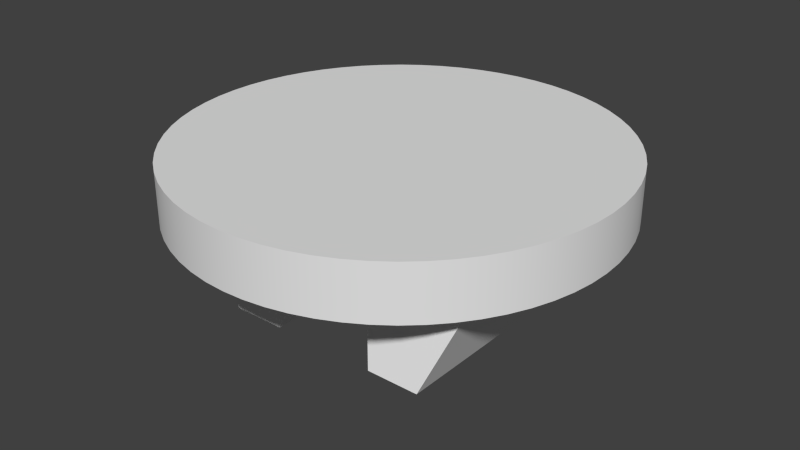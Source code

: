 # Source: convert2.blend  (saved by Blender 2.77.0; exported with 4.5.12 LTS)
import bpy
from mathutils import Matrix  # noqa: F401  (used for matrix-valued properties, if any)

bpy.ops.wm.read_factory_settings(use_empty=True)
scene = bpy.context.scene
scene.name = 'Scene'

# ---- collections
col_collection_1 = bpy.data.collections.new('Collection 1'); scene.collection.children.link(col_collection_1)

# ---- materials (node trees are filled in below, after node groups)
mat_colobotmesh_mat_1 = bpy.data.materials.new('ColobotMesh_mat_1')
mat_colobotmesh_mat_1.alpha_threshold = 0.0
mat_colobotmesh_mat_1.use_transparent_shadow = False
mat_colobotmesh_mat_1.diffuse_color = (1.0, 1.0, 1.0, 1.0)
mat_colobotmesh_mat_1.specular_color = (0.0, 0.0, 0.0)
mat_colobotmesh_mat_1.roughness = 0.5
mat_colobotmesh_mat_2 = bpy.data.materials.new('ColobotMesh_mat_2')
mat_colobotmesh_mat_2.alpha_threshold = 0.0
mat_colobotmesh_mat_2.use_transparent_shadow = False
mat_colobotmesh_mat_2.diffuse_color = (1.0, 1.0, 1.0, 1.0)
mat_colobotmesh_mat_2.specular_color = (0.0, 0.0, 0.0)
mat_colobotmesh_mat_2.roughness = 0.5

# ---- material node trees

# ---- world
world_world = bpy.data.worlds.new('World'); scene.world = world_world
world_world.color = (0.05088, 0.05088, 0.05088)
world_world.use_sun_shadow = False
world_world.sun_shadow_jitter_overblur = 0.0
world_world.cycles.sampling_method = 'NONE'
world_world.cycles.sample_map_resolution = 256

# ---- meshes
me_circle = bpy.data.meshes.new('Circle')
me_circle.from_pydata([(-1.759e-06, 7.51e-07, 0.0), (-1.759e-06, 4.0, 0.0), (-0.3921, 3.981, 0.0), (-0.7804, 3.923, 0.0), (-1.161, 3.828, 0.0), (-1.531, 3.696, 0.0), (-1.886, 3.528, 0.0), (-2.222, 3.326, 0.0), (-2.538, 3.092, 0.0), (-2.828, 2.828, 0.0), (-3.092, 2.538, 0.0), (-3.326, 2.222, 0.0), (-3.528, 1.886, 0.0), (-3.696, 1.531, 0.0), (-3.828, 1.161, 0.0), (-3.923, 0.7804, 0.0), (-3.981, 0.3921, 0.0), (-4.0, 9.934e-08, 0.0), (-3.981, -0.3921, 0.0), (-3.923, -0.7804, 0.0), (-3.828, -1.161, 0.0), (-3.696, -1.531, 0.0), (-3.528, -1.886, 0.0), (-3.326, -2.222, 0.0), (-3.092, -2.538, 0.0), (-2.828, -2.828, 0.0), (-2.538, -3.092, 0.0), (-2.222, -3.326, 0.0), (-1.886, -3.528, 0.0), (-1.531, -3.696, 0.0), (-1.161, -3.828, 0.0), (-0.7804, -3.923, 0.0), (-0.3921, -3.981, 0.0), (1.451e-06, -4.0, 0.0), (0.3921, -3.981, 0.0), (0.7804, -3.923, 0.0), (1.161, -3.828, 0.0), (1.531, -3.696, 0.0), (1.886, -3.528, 0.0), (2.222, -3.326, 0.0), (2.538, -3.092, 0.0), (2.828, -2.828, 0.0), (3.092, -2.538, 0.0), (3.326, -2.222, 0.0), (3.528, -1.886, 0.0), (3.696, -1.531, 0.0), (3.828, -1.161, 0.0), (3.923, -0.7804, 0.0), (3.981, -0.3921, 0.0), (4.0, -1.109e-06, 0.0), (3.981, 0.3921, 0.0), (3.923, 0.7804, 0.0), (3.828, 1.161, 0.0), (3.696, 1.531, 0.0), (3.528, 1.886, 0.0), (3.326, 2.222, 0.0), (3.092, 2.538, 0.0), (2.828, 2.828, 0.0), (2.538, 3.092, 0.0), (2.222, 3.326, 0.0), (1.886, 3.528, 0.0), (1.531, 3.696, 0.0), (1.161, 3.828, 0.0), (0.7804, 3.923, 0.0), (0.3921, 3.981, 0.0), (2.055e-06, 1.903e-06, -1.0), (2.055e-06, 4.0, -1.0), (-0.3921, 3.981, -1.0), (-0.7804, 3.923, -1.0), (-1.161, 3.828, -1.0), (-1.531, 3.696, -1.0), (-1.886, 3.528, -1.0), (-2.222, 3.326, -1.0), (-2.538, 3.092, -1.0), (-2.828, 2.828, -1.0), (-3.092, 2.538, -1.0), (-3.326, 2.222, -1.0), (-3.528, 1.886, -1.0), (-3.696, 1.531, -1.0), (-3.828, 1.161, -1.0), (-3.923, 0.7804, -1.0), (-3.981, 0.3921, -1.0), (-4.0, 1.252e-06, -1.0), (-3.981, -0.3921, -1.0), (-3.923, -0.7804, -1.0), (-3.828, -1.161, -1.0), (-3.696, -1.531, -1.0), (-3.528, -1.886, -1.0), (-3.326, -2.222, -1.0), (-3.092, -2.538, -1.0), (-2.828, -2.828, -1.0), (-2.538, -3.092, -1.0), (-2.222, -3.326, -1.0), (-1.886, -3.528, -1.0), (-1.531, -3.696, -1.0), (-1.161, -3.828, -1.0), (-0.7804, -3.923, -1.0), (-0.3921, -3.981, -1.0), (5.266e-06, -4.0, -1.0), (0.3921, -3.981, -1.0), (0.7804, -3.923, -1.0), (1.161, -3.828, -1.0), (1.531, -3.696, -1.0), (1.886, -3.528, -1.0), (2.222, -3.326, -1.0), (2.538, -3.092, -1.0), (2.828, -2.828, -1.0), (3.092, -2.538, -1.0), (3.326, -2.222, -1.0), (3.528, -1.886, -1.0), (3.696, -1.531, -1.0), (3.828, -1.161, -1.0), (3.923, -0.7804, -1.0), (3.981, -0.3921, -1.0), (4.0, 4.371e-08, -1.0), (3.981, 0.3921, -1.0), (3.923, 0.7804, -1.0), (3.828, 1.161, -1.0), (3.696, 1.531, -1.0), (3.528, 1.886, -1.0), (3.326, 2.222, -1.0), (3.092, 2.538, -1.0), (2.828, 2.828, -1.0), (2.538, 3.092, -1.0), (2.222, 3.326, -1.0), (1.886, 3.528, -1.0), (1.531, 3.696, -1.0), (1.161, 3.828, -1.0), (0.7804, 3.923, -1.0), (0.3921, 3.981, -1.0)], [], [(0, 1, 2), (0, 2, 3), (0, 3, 4), (0, 4, 5), (0, 5, 6), (0, 6, 7), (0, 7, 8), (0, 8, 9), (0, 9, 10), (0, 10, 11), (0, 11, 12), (0, 12, 13), (0, 13, 14), (0, 14, 15), (0, 15, 16), (0, 16, 17), (0, 17, 18), (0, 18, 19), (0, 19, 20), (0, 20, 21), (0, 21, 22), (0, 22, 23), (0, 23, 24), (0, 24, 25), (0, 25, 26), (0, 26, 27), (0, 27, 28), (0, 28, 29), (0, 29, 30), (0, 30, 31), (0, 31, 32), (0, 32, 33), (0, 33, 34), (0, 34, 35), (0, 35, 36), (0, 36, 37), (0, 37, 38), (0, 38, 39), (0, 39, 40), (0, 40, 41), (0, 41, 42), (0, 42, 43), (0, 43, 44), (0, 44, 45), (0, 45, 46), (0, 46, 47), (0, 47, 48), (0, 48, 49), (0, 49, 50), (0, 50, 51), (0, 51, 52), (0, 52, 53), (0, 53, 54), (0, 54, 55), (0, 55, 56), (0, 56, 57), (0, 57, 58), (0, 58, 59), (0, 59, 60), (0, 60, 61), (0, 61, 62), (0, 62, 63), (0, 63, 64), (0, 64, 1), (65, 67, 66), (65, 68, 67), (65, 69, 68), (65, 70, 69), (65, 71, 70), (65, 72, 71), (65, 73, 72), (65, 74, 73), (65, 75, 74), (65, 76, 75), (65, 77, 76), (65, 78, 77), (65, 79, 78), (65, 80, 79), (65, 81, 80), (65, 82, 81), (65, 83, 82), (65, 84, 83), (65, 85, 84), (65, 86, 85), (65, 87, 86), (65, 88, 87), (65, 89, 88), (65, 90, 89), (65, 91, 90), (65, 92, 91), (65, 93, 92), (65, 94, 93), (65, 95, 94), (65, 96, 95), (65, 97, 96), (65, 98, 97), (65, 99, 98), (65, 100, 99), (65, 101, 100), (65, 102, 101), (65, 103, 102), (65, 104, 103), (65, 105, 104), (65, 106, 105), (65, 107, 106), (65, 108, 107), (65, 109, 108), (65, 110, 109), (65, 111, 110), (65, 112, 111), (65, 113, 112), (65, 114, 113), (65, 115, 114), (65, 116, 115), (65, 117, 116), (65, 118, 117), (65, 119, 118), (65, 120, 119), (65, 121, 120), (65, 122, 121), (65, 123, 122), (65, 124, 123), (65, 125, 124), (65, 126, 125), (65, 127, 126), (65, 128, 127), (65, 129, 128), (65, 66, 129), (37, 103, 38), (63, 129, 64), (26, 92, 27), (15, 81, 16), (52, 118, 53), (41, 107, 42), (4, 70, 5), (30, 96, 31), (56, 122, 57), (19, 85, 20), (1, 67, 2), (8, 74, 9), (45, 111, 46), (34, 100, 35), (60, 126, 61), (23, 89, 24), (12, 78, 13), (49, 115, 50), (38, 104, 39), (64, 66, 1), (27, 93, 28), (53, 119, 54), (16, 82, 17), (5, 71, 6), (42, 108, 43), (31, 97, 32), (57, 123, 58), (20, 86, 21), (46, 112, 47), (9, 75, 10), (35, 101, 36), (61, 127, 62), (24, 90, 25), (13, 79, 14), (50, 116, 51), (2, 68, 3), (39, 105, 40), (28, 94, 29), (54, 120, 55), (17, 83, 18), (6, 72, 7), (43, 109, 44), (32, 98, 33), (58, 124, 59), (21, 87, 22), (10, 76, 11), (47, 113, 48), (36, 102, 37), (62, 128, 63), (25, 91, 26), (14, 80, 15), (51, 117, 52), (3, 69, 4), (40, 106, 41), (29, 95, 30), (55, 121, 56), (18, 84, 19), (7, 73, 8), (44, 110, 45), (33, 99, 34), (59, 125, 60), (22, 88, 23), (48, 114, 49), (11, 77, 12), (102, 103, 37), (128, 129, 63), (91, 92, 26), (80, 81, 15), (117, 118, 52), (106, 107, 41), (69, 70, 4), (95, 96, 30), (121, 122, 56), (84, 85, 19), (66, 67, 1), (73, 74, 8), (110, 111, 45), (99, 100, 34), (125, 126, 60), (88, 89, 23), (77, 78, 12), (114, 115, 49), (103, 104, 38), (129, 66, 64), (92, 93, 27), (118, 119, 53), (81, 82, 16), (70, 71, 5), (107, 108, 42), (96, 97, 31), (122, 123, 57), (85, 86, 20), (111, 112, 46), (74, 75, 9), (100, 101, 35), (126, 127, 61), (89, 90, 24), (78, 79, 13), (115, 116, 50), (67, 68, 2), (104, 105, 39), (93, 94, 28), (119, 120, 54), (82, 83, 17), (71, 72, 6), (108, 109, 43), (97, 98, 32), (123, 124, 58), (86, 87, 21), (75, 76, 10), (112, 113, 47), (101, 102, 36), (127, 128, 62), (90, 91, 25), (79, 80, 14), (116, 117, 51), (68, 69, 3), (105, 106, 40), (94, 95, 29), (120, 121, 55), (83, 84, 18), (72, 73, 7), (109, 110, 44), (98, 99, 33), (124, 125, 59), (87, 88, 22), (113, 114, 48), (76, 77, 11)])
me_circle.polygons.foreach_set('use_smooth', [True] * 256)
_uv = me_circle.uv_layers.new(name='UVMap')
_uv.uv.foreach_set('vector', [0.5825, 0.989, 0.5825, 0.9932, 0.5821, 0.9931, 0.5825, 0.989, 0.5821, 0.9931, 0.5817, 0.9931, 0.5825, 0.989, 0.5817, 0.9931, 0.5813, 0.993, 0.5825, 0.989, 0.5813, 0.993, 0.5809, 0.9928, 0.5825, 0.989, 0.5809, 0.9928, 0.5805, 0.9927, 0.5825, 0.989, 0.5805, 0.9927, 0.5802, 0.9925, 0.5825, 0.989, 0.5802, 0.9925, 0.5798, 0.9922, 0.5825, 0.989, 0.5798, 0.9922, 0.5795, 0.9919, 0.5825, 0.989, 0.5795, 0.9919, 0.5793, 0.9916, 0.5825, 0.989, 0.5793, 0.9916, 0.579, 0.9913, 0.5825, 0.989, 0.579, 0.9913, 0.5788, 0.9909, 0.5825, 0.989, 0.5788, 0.9909, 0.5786, 0.9906, 0.5825, 0.989, 0.5786, 0.9906, 0.5785, 0.9902, 0.5825, 0.989, 0.5785, 0.9902, 0.5784, 0.9898, 0.5825, 0.989, 0.5784, 0.9898, 0.5783, 0.9894, 0.5825, 0.989, 0.5783, 0.9894, 0.5783, 0.989, 0.5825, 0.989, 0.5783, 0.989, 0.5783, 0.9886, 0.5825, 0.989, 0.5783, 0.9886, 0.5784, 0.9882, 0.5825, 0.989, 0.5784, 0.9882, 0.5785, 0.9878, 0.5825, 0.989, 0.5785, 0.9878, 0.5786, 0.9874, 0.5825, 0.989, 0.5786, 0.9874, 0.5788, 0.987, 0.5825, 0.989, 0.5788, 0.987, 0.579, 0.9866, 0.5825, 0.989, 0.579, 0.9866, 0.5793, 0.9863, 0.5825, 0.989, 0.5793, 0.9863, 0.5795, 0.986, 0.5825, 0.989, 0.5795, 0.986, 0.5798, 0.9857, 0.5825, 0.989, 0.5798, 0.9857, 0.5802, 0.9855, 0.5825, 0.989, 0.5802, 0.9855, 0.5805, 0.9853, 0.5825, 0.989, 0.5805, 0.9853, 0.5809, 0.9851, 0.5825, 0.989, 0.5809, 0.9851, 0.5813, 0.985, 0.5825, 0.989, 0.5813, 0.985, 0.5817, 0.9849, 0.5825, 0.989, 0.5817, 0.9849, 0.5821, 0.9848, 0.5825, 0.989, 0.5821, 0.9848, 0.5825, 0.9848, 0.5825, 0.989, 0.5825, 0.9848, 0.5829, 0.9848, 0.5825, 0.989, 0.5829, 0.9848, 0.5833, 0.9849, 0.5825, 0.989, 0.5833, 0.9849, 0.5837, 0.985, 0.5825, 0.989, 0.5837, 0.985, 0.5841, 0.9851, 0.5825, 0.989, 0.5841, 0.9851, 0.5845, 0.9853, 0.5825, 0.989, 0.5845, 0.9853, 0.5848, 0.9855, 0.5825, 0.989, 0.5848, 0.9855, 0.5852, 0.9857, 0.5825, 0.989, 0.5852, 0.9857, 0.5855, 0.986, 0.5825, 0.989, 0.5855, 0.986, 0.5857, 0.9863, 0.5825, 0.989, 0.5857, 0.9863, 0.586, 0.9866, 0.5825, 0.989, 0.586, 0.9866, 0.5862, 0.987, 0.5825, 0.989, 0.5862, 0.987, 0.5864, 0.9874, 0.5825, 0.989, 0.5864, 0.9874, 0.5865, 0.9878, 0.5825, 0.989, 0.5865, 0.9878, 0.5866, 0.9882, 0.5825, 0.989, 0.5866, 0.9882, 0.5867, 0.9886, 0.5825, 0.989, 0.5867, 0.9886, 0.5867, 0.989, 0.5825, 0.989, 0.5867, 0.989, 0.5867, 0.9894, 0.5825, 0.989, 0.5867, 0.9894, 0.5866, 0.9898, 0.5825, 0.989, 0.5866, 0.9898, 0.5865, 0.9902, 0.5825, 0.989, 0.5865, 0.9902, 0.5864, 0.9906, 0.5825, 0.989, 0.5864, 0.9906, 0.5862, 0.9909, 0.5825, 0.989, 0.5862, 0.9909, 0.586, 0.9913, 0.5825, 0.989, 0.586, 0.9913, 0.5857, 0.9916, 0.5825, 0.989, 0.5857, 0.9916, 0.5855, 0.9919, 0.5825, 0.989, 0.5855, 0.9919, 0.5852, 0.9922, 0.5825, 0.989, 0.5852, 0.9922, 0.5848, 0.9924, 0.5825, 0.989, 0.5848, 0.9924, 0.5845, 0.9927, 0.5825, 0.989, 0.5845, 0.9927, 0.5841, 0.9928, 0.5825, 0.989, 0.5841, 0.9928, 0.5837, 0.993, 0.5825, 0.989, 0.5837, 0.993, 0.5833, 0.9931, 0.5825, 0.989, 0.5833, 0.9931, 0.5829, 0.9931, 0.5825, 0.989, 0.5829, 0.9931, 0.5825, 0.9932, 0.5825, 0.989, 0.5821, 0.9931, 0.5825, 0.9932, 0.5825, 0.989, 0.5817, 0.9931, 0.5821, 0.9931, 0.5825, 0.989, 0.5813, 0.993, 0.5817, 0.9931, 0.5825, 0.989, 0.5809, 0.9928, 0.5813, 0.993, 0.5825, 0.989, 0.5805, 0.9927, 0.5809, 0.9928, 0.5825, 0.989, 0.5802, 0.9925, 0.5805, 0.9927, 0.5825, 0.989, 0.5798, 0.9922, 0.5802, 0.9925, 0.5825, 0.989, 0.5795, 0.9919, 0.5798, 0.9922, 0.5825, 0.989, 0.5793, 0.9916, 0.5795, 0.9919, 0.5825, 0.989, 0.579, 0.9913, 0.5793, 0.9916, 0.5825, 0.989, 0.5788, 0.9909, 0.579, 0.9913, 0.5825, 0.989, 0.5786, 0.9906, 0.5788, 0.9909, 0.5825, 0.989, 0.5785, 0.9902, 0.5786, 0.9906, 0.5825, 0.989, 0.5784, 0.9898, 0.5785, 0.9902, 0.5825, 0.989, 0.5783, 0.9894, 0.5784, 0.9898, 0.5825, 0.989, 0.5783, 0.989, 0.5783, 0.9894, 0.5825, 0.989, 0.5783, 0.9886, 0.5783, 0.989, 0.5825, 0.989, 0.5784, 0.9882, 0.5783, 0.9886, 0.5825, 0.989, 0.5785, 0.9878, 0.5784, 0.9882, 0.5825, 0.989, 0.5786, 0.9874, 0.5785, 0.9878, 0.5825, 0.989, 0.5788, 0.987, 0.5786, 0.9874, 0.5825, 0.989, 0.579, 0.9866, 0.5788, 0.987, 0.5825, 0.989, 0.5793, 0.9863, 0.579, 0.9866, 0.5825, 0.989, 0.5795, 0.986, 0.5793, 0.9863, 0.5825, 0.989, 0.5798, 0.9857, 0.5795, 0.986, 0.5825, 0.989, 0.5802, 0.9855, 0.5798, 0.9857, 0.5825, 0.989, 0.5805, 0.9853, 0.5802, 0.9855, 0.5825, 0.989, 0.5809, 0.9851, 0.5805, 0.9853, 0.5825, 0.989, 0.5813, 0.985, 0.5809, 0.9851, 0.5825, 0.989, 0.5817, 0.9849, 0.5813, 0.985, 0.5825, 0.989, 0.5821, 0.9848, 0.5817, 0.9849, 0.5825, 0.989, 0.5825, 0.9848, 0.5821, 0.9848, 0.5825, 0.989, 0.5829, 0.9848, 0.5825, 0.9848, 0.5825, 0.989, 0.5833, 0.9849, 0.5829, 0.9848, 0.5825, 0.989, 0.5837, 0.985, 0.5833, 0.9849, 0.5825, 0.989, 0.5841, 0.9851, 0.5837, 0.985, 0.5825, 0.989, 0.5845, 0.9853, 0.5841, 0.9851, 0.5825, 0.989, 0.5848, 0.9855, 0.5845, 0.9853, 0.5825, 0.989, 0.5852, 0.9857, 0.5848, 0.9855, 0.5825, 0.989, 0.5855, 0.986, 0.5852, 0.9857, 0.5825, 0.989, 0.5857, 0.9863, 0.5855, 0.986, 0.5825, 0.989, 0.586, 0.9866, 0.5857, 0.9863, 0.5825, 0.989, 0.5862, 0.987, 0.586, 0.9866, 0.5825, 0.989, 0.5864, 0.9874, 0.5862, 0.987, 0.5825, 0.989, 0.5865, 0.9878, 0.5864, 0.9874, 0.5825, 0.989, 0.5866, 0.9882, 0.5865, 0.9878, 0.5825, 0.989, 0.5867, 0.9886, 0.5866, 0.9882, 0.5825, 0.989, 0.5867, 0.989, 0.5867, 0.9886, 0.5825, 0.989, 0.5867, 0.9894, 0.5867, 0.989, 0.5825, 0.989, 0.5866, 0.9898, 0.5867, 0.9894, 0.5825, 0.989, 0.5865, 0.9902, 0.5866, 0.9898, 0.5825, 0.989, 0.5864, 0.9906, 0.5865, 0.9902, 0.5825, 0.989, 0.5862, 0.9909, 0.5864, 0.9906, 0.5825, 0.989, 0.586, 0.9913, 0.5862, 0.9909, 0.5825, 0.989, 0.5857, 0.9916, 0.586, 0.9913, 0.5825, 0.989, 0.5855, 0.9919, 0.5857, 0.9916, 0.5825, 0.989, 0.5852, 0.9922, 0.5855, 0.9919, 0.5825, 0.989, 0.5848, 0.9924, 0.5852, 0.9922, 0.5825, 0.989, 0.5845, 0.9927, 0.5848, 0.9924, 0.5825, 0.989, 0.5841, 0.9928, 0.5845, 0.9927, 0.5825, 0.989, 0.5837, 0.993, 0.5841, 0.9928, 0.5825, 0.989, 0.5833, 0.9931, 0.5837, 0.993, 0.5825, 0.989, 0.5829, 0.9931, 0.5833, 0.9931, 0.5825, 0.989, 0.5825, 0.9932, 0.5829, 0.9931, 0.5841, 0.9851, 0.5845, 0.9853, 0.5845, 0.9853, 0.5833, 0.9931, 0.5829, 0.9931, 0.5829, 0.9931, 0.5798, 0.9857, 0.5802, 0.9855, 0.5802, 0.9855, 0.5784, 0.9898, 0.5783, 0.9894, 0.5783, 0.9894, 0.5865, 0.9902, 0.5864, 0.9906, 0.5864, 0.9906, 0.5855, 0.986, 0.5857, 0.9863, 0.5857, 0.9863, 0.5813, 0.993, 0.5809, 0.9928, 0.5809, 0.9928, 0.5813, 0.985, 0.5817, 0.9849, 0.5817, 0.9849, 0.5857, 0.9916, 0.5855, 0.9919, 0.5855, 0.9919, 0.5784, 0.9882, 0.5785, 0.9878, 0.5785, 0.9878, 0.5825, 0.9932, 0.5821, 0.9931, 0.5821, 0.9931, 0.5798, 0.9922, 0.5795, 0.9919, 0.5795, 0.9919, 0.5864, 0.9874, 0.5865, 0.9878, 0.5865, 0.9878, 0.5829, 0.9848, 0.5833, 0.9849, 0.5833, 0.9849, 0.5845, 0.9927, 0.5841, 0.9928, 0.5841, 0.9928, 0.579, 0.9866, 0.5793, 0.9863, 0.5793, 0.9863, 0.5788, 0.9909, 0.5786, 0.9906, 0.5786, 0.9906, 0.5867, 0.989, 0.5867, 0.9894, 0.5867, 0.9894, 0.5845, 0.9853, 0.5848, 0.9855, 0.5848, 0.9855, 0.5829, 0.9931, 0.5825, 0.9932, 0.5825, 0.9932, 0.5802, 0.9855, 0.5805, 0.9853, 0.5805, 0.9853, 0.5864, 0.9906, 0.5862, 0.9909, 0.5862, 0.9909, 0.5783, 0.9894, 0.5783, 0.989, 0.5783, 0.989, 0.5809, 0.9928, 0.5805, 0.9927, 0.5805, 0.9927, 0.5857, 0.9863, 0.586, 0.9866, 0.586, 0.9866, 0.5817, 0.9849, 0.5821, 0.9848, 0.5821, 0.9848, 0.5855, 0.9919, 0.5852, 0.9922, 0.5852, 0.9922, 0.5785, 0.9878, 0.5786, 0.9874, 0.5786, 0.9874, 0.5865, 0.9878, 0.5866, 0.9882, 0.5866, 0.9882, 0.5795, 0.9919, 0.5793, 0.9916, 0.5793, 0.9916, 0.5833, 0.9849, 0.5837, 0.985, 0.5837, 0.985, 0.5841, 0.9928, 0.5837, 0.993, 0.5837, 0.993, 0.5793, 0.9863, 0.5795, 0.986, 0.5795, 0.986, 0.5786, 0.9906, 0.5785, 0.9902, 0.5785, 0.9902, 0.5867, 0.9894, 0.5866, 0.9898, 0.5866, 0.9898, 0.5821, 0.9931, 0.5817, 0.9931, 0.5817, 0.9931, 0.5848, 0.9855, 0.5852, 0.9857, 0.5852, 0.9857, 0.5805, 0.9853, 0.5809, 0.9851, 0.5809, 0.9851, 0.5862, 0.9909, 0.586, 0.9913, 0.586, 0.9913, 0.5783, 0.989, 0.5783, 0.9886, 0.5783, 0.9886, 0.5805, 0.9927, 0.5802, 0.9925, 0.5802, 0.9925, 0.586, 0.9866, 0.5862, 0.987, 0.5862, 0.987, 0.5821, 0.9848, 0.5825, 0.9848, 0.5825, 0.9848, 0.5852, 0.9922, 0.5848, 0.9924, 0.5848, 0.9924, 0.5786, 0.9874, 0.5788, 0.987, 0.5788, 0.987, 0.5793, 0.9916, 0.579, 0.9913, 0.579, 0.9913, 0.5866, 0.9882, 0.5867, 0.9886, 0.5867, 0.9886, 0.5837, 0.985, 0.5841, 0.9851, 0.5841, 0.9851, 0.5837, 0.993, 0.5833, 0.9931, 0.5833, 0.9931, 0.5795, 0.986, 0.5798, 0.9857, 0.5798, 0.9857, 0.5785, 0.9902, 0.5784, 0.9898, 0.5784, 0.9898, 0.5866, 0.9898, 0.5865, 0.9902, 0.5865, 0.9902, 0.5817, 0.9931, 0.5813, 0.993, 0.5813, 0.993, 0.5852, 0.9857, 0.5855, 0.986, 0.5855, 0.986, 0.5809, 0.9851, 0.5813, 0.985, 0.5813, 0.985, 0.586, 0.9913, 0.5857, 0.9916, 0.5857, 0.9916, 0.5783, 0.9886, 0.5784, 0.9882, 0.5784, 0.9882, 0.5802, 0.9925, 0.5798, 0.9922, 0.5798, 0.9922, 0.5862, 0.987, 0.5864, 0.9874, 0.5864, 0.9874, 0.5825, 0.9848, 0.5829, 0.9848, 0.5829, 0.9848, 0.5848, 0.9924, 0.5845, 0.9927, 0.5845, 0.9927, 0.5788, 0.987, 0.579, 0.9866, 0.579, 0.9866, 0.5867, 0.9886, 0.5867, 0.989, 0.5867, 0.989, 0.579, 0.9913, 0.5788, 0.9909, 0.5788, 0.9909, 0.5841, 0.9851, 0.5845, 0.9853, 0.5841, 0.9851, 0.5833, 0.9931, 0.5829, 0.9931, 0.5833, 0.9931, 0.5798, 0.9857, 0.5802, 0.9855, 0.5798, 0.9857, 0.5784, 0.9898, 0.5783, 0.9894, 0.5784, 0.9898, 0.5865, 0.9902, 0.5864, 0.9906, 0.5865, 0.9902, 0.5855, 0.986, 0.5857, 0.9863, 0.5855, 0.986, 0.5813, 0.993, 0.5809, 0.9928, 0.5813, 0.993, 0.5813, 0.985, 0.5817, 0.9849, 0.5813, 0.985, 0.5857, 0.9916, 0.5855, 0.9919, 0.5857, 0.9916, 0.5784, 0.9882, 0.5785, 0.9878, 0.5784, 0.9882, 0.5825, 0.9932, 0.5821, 0.9931, 0.5825, 0.9932, 0.5798, 0.9922, 0.5795, 0.9919, 0.5798, 0.9922, 0.5864, 0.9874, 0.5865, 0.9878, 0.5864, 0.9874, 0.5829, 0.9848, 0.5833, 0.9849, 0.5829, 0.9848, 0.5845, 0.9927, 0.5841, 0.9928, 0.5845, 0.9927, 0.579, 0.9866, 0.5793, 0.9863, 0.579, 0.9866, 0.5788, 0.9909, 0.5786, 0.9906, 0.5788, 0.9909, 0.5867, 0.989, 0.5867, 0.9894, 0.5867, 0.989, 0.5845, 0.9853, 0.5848, 0.9855, 0.5845, 0.9853, 0.5829, 0.9931, 0.5825, 0.9932, 0.5829, 0.9931, 0.5802, 0.9855, 0.5805, 0.9853, 0.5802, 0.9855, 0.5864, 0.9906, 0.5862, 0.9909, 0.5864, 0.9906, 0.5783, 0.9894, 0.5783, 0.989, 0.5783, 0.9894, 0.5809, 0.9928, 0.5805, 0.9927, 0.5809, 0.9928, 0.5857, 0.9863, 0.586, 0.9866, 0.5857, 0.9863, 0.5817, 0.9849, 0.5821, 0.9848, 0.5817, 0.9849, 0.5855, 0.9919, 0.5852, 0.9922, 0.5855, 0.9919, 0.5785, 0.9878, 0.5786, 0.9874, 0.5785, 0.9878, 0.5865, 0.9878, 0.5866, 0.9882, 0.5865, 0.9878, 0.5795, 0.9919, 0.5793, 0.9916, 0.5795, 0.9919, 0.5833, 0.9849, 0.5837, 0.985, 0.5833, 0.9849, 0.5841, 0.9928, 0.5837, 0.993, 0.5841, 0.9928, 0.5793, 0.9863, 0.5795, 0.986, 0.5793, 0.9863, 0.5786, 0.9906, 0.5785, 0.9902, 0.5786, 0.9906, 0.5867, 0.9894, 0.5866, 0.9898, 0.5867, 0.9894, 0.5821, 0.9931, 0.5817, 0.9931, 0.5821, 0.9931, 0.5848, 0.9855, 0.5852, 0.9857, 0.5848, 0.9855, 0.5805, 0.9853, 0.5809, 0.9851, 0.5805, 0.9853, 0.5862, 0.9909, 0.586, 0.9913, 0.5862, 0.9909, 0.5783, 0.989, 0.5783, 0.9886, 0.5783, 0.989, 0.5805, 0.9927, 0.5802, 0.9925, 0.5805, 0.9927, 0.586, 0.9866, 0.5862, 0.987, 0.586, 0.9866, 0.5821, 0.9848, 0.5825, 0.9848, 0.5821, 0.9848, 0.5852, 0.9922, 0.5848, 0.9924, 0.5852, 0.9922, 0.5786, 0.9874, 0.5788, 0.987, 0.5786, 0.9874, 0.5793, 0.9916, 0.579, 0.9913, 0.5793, 0.9916, 0.5866, 0.9882, 0.5867, 0.9886, 0.5866, 0.9882, 0.5837, 0.985, 0.5841, 0.9851, 0.5837, 0.985, 0.5837, 0.993, 0.5833, 0.9931, 0.5837, 0.993, 0.5795, 0.986, 0.5798, 0.9857, 0.5795, 0.986, 0.5785, 0.9902, 0.5784, 0.9898, 0.5785, 0.9902, 0.5866, 0.9898, 0.5865, 0.9902, 0.5866, 0.9898, 0.5817, 0.9931, 0.5813, 0.993, 0.5817, 0.9931, 0.5852, 0.9857, 0.5855, 0.986, 0.5852, 0.9857, 0.5809, 0.9851, 0.5813, 0.985, 0.5809, 0.9851, 0.586, 0.9913, 0.5857, 0.9916, 0.586, 0.9913, 0.5783, 0.9886, 0.5784, 0.9882, 0.5783, 0.9886, 0.5802, 0.9925, 0.5798, 0.9922, 0.5802, 0.9925, 0.5862, 0.987, 0.5864, 0.9874, 0.5862, 0.987, 0.5825, 0.9848, 0.5829, 0.9848, 0.5825, 0.9848, 0.5848, 0.9924, 0.5845, 0.9927, 0.5848, 0.9924, 0.5788, 0.987, 0.579, 0.9866, 0.5788, 0.987, 0.5867, 0.9886, 0.5867, 0.989, 0.5867, 0.9886, 0.579, 0.9913, 0.5788, 0.9909, 0.579, 0.9913])
me_circle.use_remesh_preserve_volume = False
me_circle.use_remesh_preserve_attributes = False
me_circle.use_mirror_vertex_groups = False
me_circle.update()
me_colobotmesh = bpy.data.meshes.new('ColobotMesh_')
me_colobotmesh.from_pydata([(-2.0, -3.0, 2.0), (-1.0, -3.0, -2.0), (-1.0, -1.0, 2.0), (-1.0, -3.0, 2.0), (1.0, -3.0, -2.0), (3.0, -1.0, -2.0), (2.0, -3.0, -2.0), (1.0, -1.0, -2.0), (-1.0, -1.0, -2.0), (1.0, -3.0, 2.0), (-3.0, -1.0, 2.0), (-3.0, -1.0, -2.0), (-2.0, -3.0, -2.0), (2.0, -3.0, 2.0), (1.0, -1.0, 2.0), (3.0, -1.0, 2.0)], [], [(0, 10, 11), (11, 12, 0), (5, 6, 7), (1, 3, 0), (0, 12, 1), (3, 2, 10), (10, 0, 3), (1, 8, 2), (2, 3, 1), (12, 11, 8), (8, 1, 12), (9, 4, 13), (6, 13, 4), (14, 9, 15), (13, 15, 9), (7, 4, 14), (9, 14, 4), (4, 7, 6), (15, 13, 5), (6, 5, 13)])
me_colobotmesh.polygons.foreach_set('material_index', [1, 1, 0, 0, 0, 0, 0, 1, 1, 0, 0, 0, 0, 0, 0, 1, 1, 0, 1, 1])
_uv = me_colobotmesh.uv_layers.new(name='UV_1')
_uv.uv.foreach_set('vector', [0.623, 0.6738, 0.623, 0.748, 0.4707, 0.748, 0.4707, 0.748, 0.4707, 0.6738, 0.623, 0.6738, 0.584, 0.9941, 0.5801, 0.9863, 0.5762, 0.9941, 0.584, 0.9863, 0.584, 0.9941, 0.5762, 0.9941, 0.5762, 0.9941, 0.5762, 0.9863, 0.584, 0.9863, 0.584, 0.9863, 0.584, 0.9941, 0.5762, 0.9941, 0.5762, 0.9941, 0.5801, 0.9863, 0.584, 0.9863, 0.4707, 0.6738, 0.4707, 0.748, 0.623, 0.748, 0.623, 0.748, 0.623, 0.6738, 0.4707, 0.6738, 0.5801, 0.9863, 0.5762, 0.9941, 0.584, 0.9941, 0.584, 0.9941, 0.584, 0.9863, 0.5801, 0.9863, 0.5762, 0.9941, 0.5762, 0.9863, 0.584, 0.9941, 0.584, 0.9863, 0.584, 0.9941, 0.5762, 0.9863, 0.5762, 0.9941, 0.5762, 0.9863, 0.584, 0.9941, 0.5801, 0.9863, 0.584, 0.9941, 0.5762, 0.9863, 0.4707, 0.748, 0.4707, 0.6738, 0.623, 0.748, 0.623, 0.6738, 0.623, 0.748, 0.4707, 0.6738, 0.5762, 0.9863, 0.5762, 0.9941, 0.5801, 0.9863, 0.623, 0.748, 0.623, 0.6738, 0.4707, 0.748, 0.4707, 0.6738, 0.4707, 0.748, 0.623, 0.6738])
_uv.active_render = True
_uv = me_colobotmesh.uv_layers.new(name='UV_2')
_uv.uv.foreach_set('vector', [0.75, 0.0, 0.75, 0.6667, 0.25, 0.6667, 0.25, 0.6667, 0.25, 0.0, 0.75, 0.0, 0.875, 0.6667, 0.75, 0.0, 0.625, 0.6667, 0.375, 0.25, 0.375, 0.75, 0.25, 0.75, 0.25, 0.75, 0.25, 0.25, 0.375, 0.25, 0.375, 0.0, 0.375, 0.6667, 0.125, 0.6667, 0.125, 0.6667, 0.25, 0.0, 0.375, 0.0, 0.25, 0.0, 0.25, 0.6667, 0.75, 0.6667, 0.75, 0.6667, 0.75, 0.0, 0.25, 0.0, 0.25, 0.0, 0.125, 0.6667, 0.375, 0.6667, 0.375, 0.6667, 0.375, 0.0, 0.25, 0.0, 0.625, 0.75, 0.625, 0.25, 0.75, 0.75, 0.75, 0.25, 0.75, 0.75, 0.625, 0.25, 0.625, 0.6667, 0.625, 0.0, 0.875, 0.6667, 0.75, 0.0, 0.875, 0.6667, 0.625, 0.0, 0.25, 0.6667, 0.25, 0.0, 0.75, 0.6667, 0.75, 0.0, 0.75, 0.6667, 0.25, 0.0, 0.625, 0.0, 0.625, 0.6667, 0.75, 0.0, 0.75, 0.6667, 0.75, 0.0, 0.25, 0.6667, 0.25, 0.0, 0.25, 0.6667, 0.75, 0.0])
me_colobotmesh.materials.append(mat_colobotmesh_mat_1)
me_colobotmesh.materials.append(mat_colobotmesh_mat_2)
me_colobotmesh.use_remesh_preserve_volume = False
me_colobotmesh.use_remesh_preserve_attributes = False
me_colobotmesh.use_mirror_vertex_groups = False
me_colobotmesh.update()

# ---- objects
ob_circle = bpy.data.objects.new('Circle', me_circle)
ob_colobotmesh_1 = bpy.data.objects.new('ColobotMesh_1', me_colobotmesh)

# ---- transforms, parenting, visibility, modifiers, constraints
ob_circle.location = (0.0, 0.0, 0.0)
ob_circle.lineart.crease_threshold = 0.0
_m = ob_circle.modifiers.new('EdgeSplit', 'EDGE_SPLIT')
ob_colobotmesh_1.location = (0.0, 0.0, 0.0)
ob_colobotmesh_1.rotation_euler = (1.571, 0.0, 0.0)
ob_colobotmesh_1.lineart.crease_threshold = 0.0

# ---- collection membership
col_collection_1.objects.link(ob_circle)
col_collection_1.objects.link(ob_colobotmesh_1)

# ---- scene / render settings (as saved in the file)
scene.frame_start = 1; scene.frame_end = 250; scene.frame_set(1)
scene.render.engine = 'BLENDER_EEVEE_NEXT'
scene.render.resolution_percentage = 50
scene.render.dither_intensity = 0.0
scene.cycles.use_denoising = False
scene.cycles.samples = 10
scene.cycles.sampling_pattern = 'TABULATED_SOBOL'
scene.cycles.light_sampling_threshold = 0.0
scene.cycles.use_adaptive_sampling = False
scene.cycles.use_light_tree = False
scene.cycles.blur_glossy = 0.0
scene.cycles.volume_bounces = 1
scene.cycles.pixel_filter_type = 'GAUSSIAN'
scene.cycles.sample_clamp_indirect = 0.0
scene.view_settings.view_transform = 'Standard'
bpy.context.view_layer.update()

# ---- added for rendering (the .blend has no active camera and no usable light): camera, sun
cam_auto = bpy.data.cameras.new('AutoCamera')
cam_auto.lens = 50.0
cam_auto.sensor_width = 36.0
cam_auto.clip_end = 1000.0
ob_auto_camera = bpy.data.objects.new('AutoCamera', cam_auto)
scene.collection.objects.link(ob_auto_camera)
ob_auto_camera.location = (10.8295, -12.9954, 7.16358)
ob_auto_camera.rotation_euler = (1.09748, -7.21219e-08, 0.694738)
scene.camera = ob_auto_camera
light_auto_sun = bpy.data.lights.new('AutoSun', 'SUN')
light_auto_sun.energy = 3.0
light_auto_sun.angle = 0.0523599
ob_auto_sun = bpy.data.objects.new('AutoSun', light_auto_sun)
scene.collection.objects.link(ob_auto_sun)
ob_auto_sun.rotation_euler = (0.872665, 0.174533, 0.523599)
bpy.context.view_layer.update()
